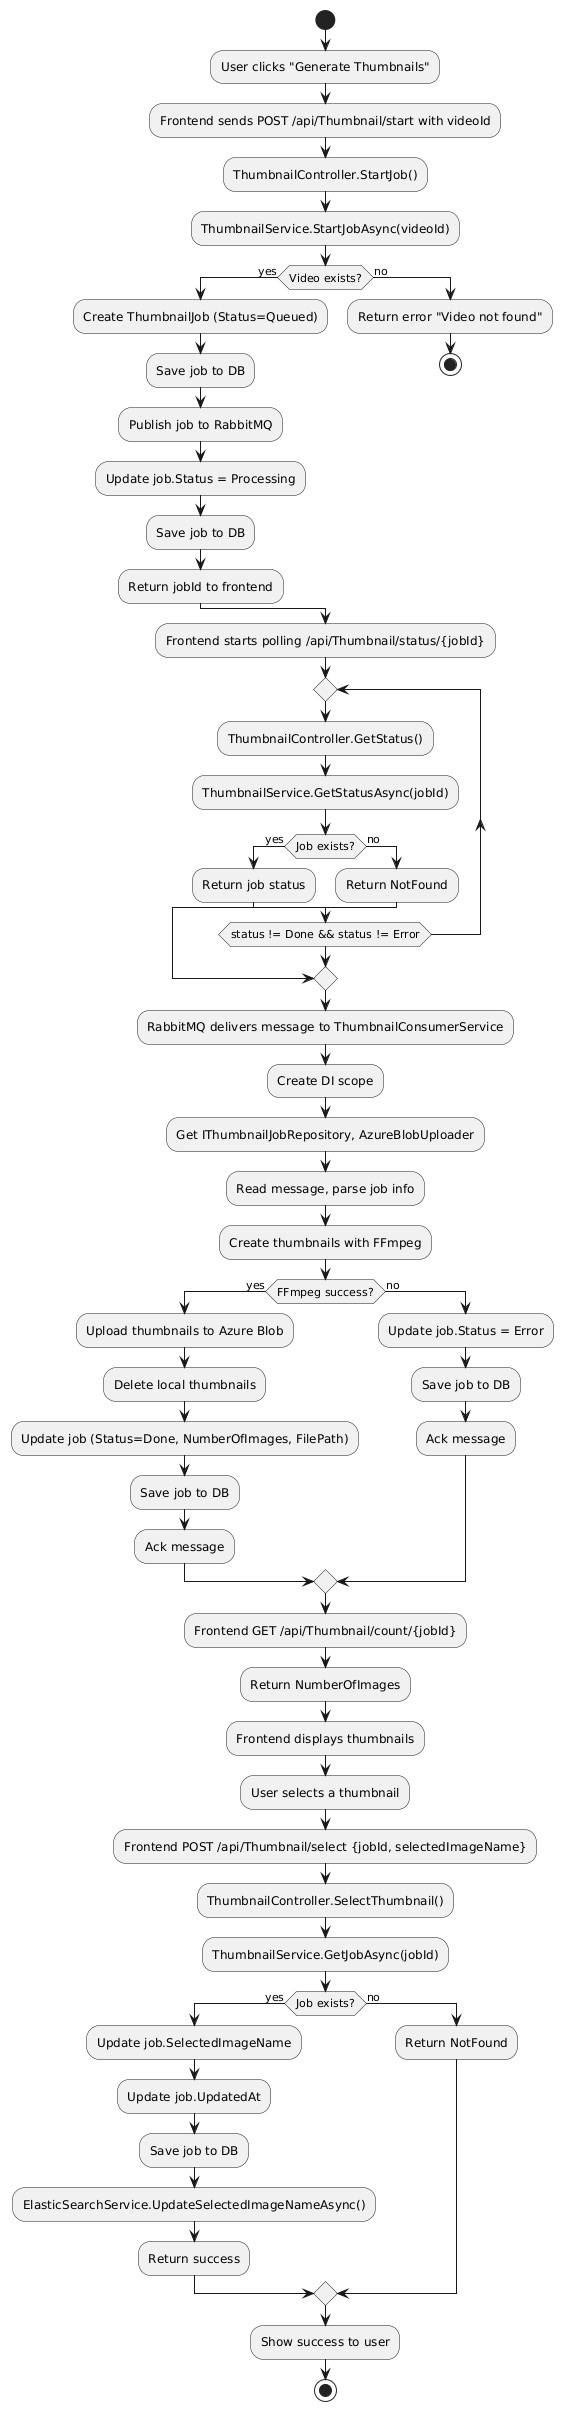

The diagram above was rendered by PlantUML. Its source (embedded in the PNG):
@startuml
start

:User clicks "Generate Thumbnails";
:Frontend sends POST /api/Thumbnail/start with videoId;

:ThumbnailController.StartJob();
:ThumbnailService.StartJobAsync(videoId);

if (Video exists?) then (yes)
  :Create ThumbnailJob (Status=Queued);
  :Save job to DB;
  :Publish job to RabbitMQ;
  :Update job.Status = Processing;
  :Save job to DB;
  :Return jobId to frontend;
else (no)
  :Return error "Video not found";
  stop
endif

:Frontend starts polling /api/Thumbnail/status/{jobId};

repeat
  :ThumbnailController.GetStatus();
  :ThumbnailService.GetStatusAsync(jobId);
  if (Job exists?) then (yes)
    :Return job status;
  else (no)
    :Return NotFound;
    break
  endif
repeat while (status != Done && status != Error)

:RabbitMQ delivers message to ThumbnailConsumerService;

:Create DI scope;
:Get IThumbnailJobRepository, AzureBlobUploader;

:Read message, parse job info;
:Create thumbnails with FFmpeg;

if (FFmpeg success?) then (yes)
  :Upload thumbnails to Azure Blob;
  :Delete local thumbnails;
  :Update job (Status=Done, NumberOfImages, FilePath);
  :Save job to DB;
  :Ack message;
else (no)
  :Update job.Status = Error;
  :Save job to DB;
  :Ack message;
endif

:Frontend GET /api/Thumbnail/count/{jobId};
:Return NumberOfImages;

:Frontend displays thumbnails;
:User selects a thumbnail;

:Frontend POST /api/Thumbnail/select {jobId, selectedImageName};
:ThumbnailController.SelectThumbnail();
:ThumbnailService.GetJobAsync(jobId);

if (Job exists?) then (yes)
  :Update job.SelectedImageName;
  :Update job.UpdatedAt;
  :Save job to DB;
  :ElasticSearchService.UpdateSelectedImageNameAsync();
  :Return success;
else (no)
  :Return NotFound;
endif

:Show success to user;

stop
@enduml